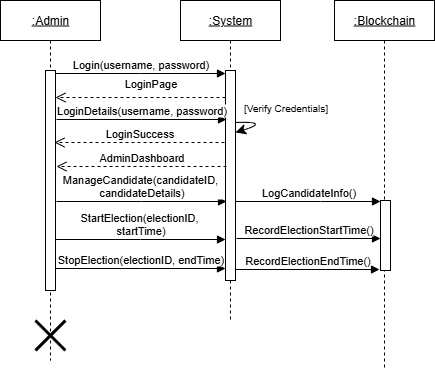

The diagram above was exported from draw.io. Its source (the exported page's mxGraphModel, read from the mxfile embedded in the PNG):
<mxGraphModel dx="1134" dy="546" grid="1" gridSize="10" guides="1" tooltips="1" connect="1" arrows="1" fold="1" page="1" pageScale="1" pageWidth="850" pageHeight="1100" math="0" shadow="0">
  <root>
    <mxCell id="0" />
    <mxCell id="1" parent="0" />
    <mxCell id="aM9ryv3xv72pqoxQDRHE-1" value="&lt;u&gt;:Admin&lt;/u&gt;" style="shape=umlLifeline;perimeter=lifelinePerimeter;whiteSpace=wrap;html=1;container=0;dropTarget=0;collapsible=0;recursiveResize=0;outlineConnect=0;portConstraint=eastwest;newEdgeStyle={&quot;edgeStyle&quot;:&quot;elbowEdgeStyle&quot;,&quot;elbow&quot;:&quot;vertical&quot;,&quot;curved&quot;:0,&quot;rounded&quot;:0};" parent="1" vertex="1">
      <mxGeometry x="40" y="40" width="100" height="360" as="geometry" />
    </mxCell>
    <mxCell id="aM9ryv3xv72pqoxQDRHE-2" value="" style="html=1;points=[];perimeter=orthogonalPerimeter;outlineConnect=0;targetShapes=umlLifeline;portConstraint=eastwest;newEdgeStyle={&quot;edgeStyle&quot;:&quot;elbowEdgeStyle&quot;,&quot;elbow&quot;:&quot;vertical&quot;,&quot;curved&quot;:0,&quot;rounded&quot;:0};" parent="aM9ryv3xv72pqoxQDRHE-1" vertex="1">
      <mxGeometry x="45" y="70" width="10" height="220" as="geometry" />
    </mxCell>
    <mxCell id="6mN2efpHynHi5hd4vbk3-30" value="" style="shape=umlDestroy;whiteSpace=wrap;html=1;strokeWidth=3;targetShapes=umlLifeline;" parent="aM9ryv3xv72pqoxQDRHE-1" vertex="1">
      <mxGeometry x="35" y="320" width="30" height="30" as="geometry" />
    </mxCell>
    <mxCell id="aM9ryv3xv72pqoxQDRHE-5" value="&lt;u&gt;:System&lt;/u&gt;" style="shape=umlLifeline;perimeter=lifelinePerimeter;whiteSpace=wrap;html=1;container=0;dropTarget=0;collapsible=0;recursiveResize=0;outlineConnect=0;portConstraint=eastwest;newEdgeStyle={&quot;edgeStyle&quot;:&quot;elbowEdgeStyle&quot;,&quot;elbow&quot;:&quot;vertical&quot;,&quot;curved&quot;:0,&quot;rounded&quot;:0};" parent="1" vertex="1">
      <mxGeometry x="220" y="40" width="100" height="320" as="geometry" />
    </mxCell>
    <mxCell id="aM9ryv3xv72pqoxQDRHE-6" value="" style="html=1;points=[];perimeter=orthogonalPerimeter;outlineConnect=0;targetShapes=umlLifeline;portConstraint=eastwest;newEdgeStyle={&quot;edgeStyle&quot;:&quot;elbowEdgeStyle&quot;,&quot;elbow&quot;:&quot;vertical&quot;,&quot;curved&quot;:0,&quot;rounded&quot;:0};" parent="aM9ryv3xv72pqoxQDRHE-5" vertex="1">
      <mxGeometry x="45" y="70" width="10" height="210" as="geometry" />
    </mxCell>
    <mxCell id="aM9ryv3xv72pqoxQDRHE-7" value="Login(username, password)" style="html=1;verticalAlign=bottom;endArrow=block;edgeStyle=elbowEdgeStyle;elbow=vertical;curved=0;rounded=0;" parent="1" edge="1">
      <mxGeometry relative="1" as="geometry">
        <mxPoint x="95" y="113" as="sourcePoint" />
        <Array as="points">
          <mxPoint x="180" y="113" />
        </Array>
        <mxPoint x="265" y="113" as="targetPoint" />
      </mxGeometry>
    </mxCell>
    <mxCell id="aM9ryv3xv72pqoxQDRHE-8" value="LoginPage" style="html=1;verticalAlign=bottom;endArrow=open;dashed=1;endSize=8;edgeStyle=elbowEdgeStyle;elbow=vertical;curved=0;rounded=0;" parent="1" edge="1">
      <mxGeometry x="-0.1176" y="-5" relative="1" as="geometry">
        <mxPoint x="95" y="137" as="targetPoint" />
        <Array as="points">
          <mxPoint x="190" y="137" />
        </Array>
        <mxPoint x="265" y="137" as="sourcePoint" />
        <mxPoint as="offset" />
      </mxGeometry>
    </mxCell>
    <mxCell id="6mN2efpHynHi5hd4vbk3-1" value="&lt;u&gt;:Blockchain&lt;/u&gt;" style="shape=umlLifeline;perimeter=lifelinePerimeter;whiteSpace=wrap;html=1;container=0;dropTarget=0;collapsible=0;recursiveResize=0;outlineConnect=0;portConstraint=eastwest;newEdgeStyle={&quot;edgeStyle&quot;:&quot;elbowEdgeStyle&quot;,&quot;elbow&quot;:&quot;vertical&quot;,&quot;curved&quot;:0,&quot;rounded&quot;:0};" parent="1" vertex="1">
      <mxGeometry x="374" y="40" width="100" height="370" as="geometry" />
    </mxCell>
    <mxCell id="6mN2efpHynHi5hd4vbk3-2" value="" style="html=1;points=[];perimeter=orthogonalPerimeter;outlineConnect=0;targetShapes=umlLifeline;portConstraint=eastwest;newEdgeStyle={&quot;edgeStyle&quot;:&quot;elbowEdgeStyle&quot;,&quot;elbow&quot;:&quot;vertical&quot;,&quot;curved&quot;:0,&quot;rounded&quot;:0};" parent="6mN2efpHynHi5hd4vbk3-1" vertex="1">
      <mxGeometry x="46" y="200" width="10" height="70" as="geometry" />
    </mxCell>
    <mxCell id="6mN2efpHynHi5hd4vbk3-9" value="LoginDetails(username, password)" style="html=1;verticalAlign=bottom;endArrow=block;edgeStyle=elbowEdgeStyle;elbow=vertical;curved=0;rounded=0;" parent="1" edge="1">
      <mxGeometry relative="1" as="geometry">
        <mxPoint x="96" y="159" as="sourcePoint" />
        <Array as="points">
          <mxPoint x="181" y="159" />
        </Array>
        <mxPoint x="266" y="159" as="targetPoint" />
        <mxPoint as="offset" />
      </mxGeometry>
    </mxCell>
    <mxCell id="6mN2efpHynHi5hd4vbk3-16" value="LoginSuccess" style="html=1;verticalAlign=bottom;endArrow=open;dashed=1;endSize=8;edgeStyle=elbowEdgeStyle;elbow=vertical;curved=0;rounded=0;" parent="1" edge="1">
      <mxGeometry relative="1" as="geometry">
        <mxPoint x="94" y="182" as="targetPoint" />
        <Array as="points">
          <mxPoint x="189" y="182" />
        </Array>
        <mxPoint x="264" y="182" as="sourcePoint" />
      </mxGeometry>
    </mxCell>
    <mxCell id="6mN2efpHynHi5hd4vbk3-22" value="AdminDashboard" style="html=1;verticalAlign=bottom;endArrow=open;dashed=1;endSize=8;edgeStyle=elbowEdgeStyle;elbow=horizontal;curved=0;rounded=0;" parent="1" edge="1">
      <mxGeometry relative="1" as="geometry">
        <mxPoint x="96" y="206" as="targetPoint" />
        <Array as="points">
          <mxPoint x="191" y="206" />
        </Array>
        <mxPoint x="266" y="206" as="sourcePoint" />
      </mxGeometry>
    </mxCell>
    <mxCell id="6mN2efpHynHi5hd4vbk3-26" value="ManageCandidate(candidateID,&amp;nbsp;&lt;div&gt;candidateDetails)&lt;/div&gt;" style="html=1;verticalAlign=bottom;endArrow=block;edgeStyle=elbowEdgeStyle;elbow=vertical;curved=0;rounded=0;" parent="1" edge="1">
      <mxGeometry relative="1" as="geometry">
        <mxPoint x="96" y="241" as="sourcePoint" />
        <Array as="points">
          <mxPoint x="181" y="241" />
        </Array>
        <mxPoint x="266" y="241" as="targetPoint" />
      </mxGeometry>
    </mxCell>
    <mxCell id="6mN2efpHynHi5hd4vbk3-35" value="" style="curved=1;endArrow=classic;html=1;rounded=0;fontSize=12;startSize=8;endSize=8;" parent="1" edge="1">
      <mxGeometry width="50" height="50" relative="1" as="geometry">
        <mxPoint x="276" y="162" as="sourcePoint" />
        <mxPoint x="275" y="172" as="targetPoint" />
        <Array as="points">
          <mxPoint x="310" y="161" />
        </Array>
      </mxGeometry>
    </mxCell>
    <mxCell id="6mN2efpHynHi5hd4vbk3-36" value="&lt;font style=&quot;font-size: 10px;&quot;&gt;[Verify Credentials]&lt;/font&gt;" style="text;html=1;align=center;verticalAlign=middle;resizable=0;points=[];autosize=1;strokeColor=none;fillColor=none;fontSize=16;" parent="1" vertex="1">
      <mxGeometry x="270" y="130" width="110" height="30" as="geometry" />
    </mxCell>
    <mxCell id="6mN2efpHynHi5hd4vbk3-37" value="LogCandidateInfo()" style="html=1;verticalAlign=bottom;endArrow=block;edgeStyle=elbowEdgeStyle;elbow=vertical;curved=0;rounded=0;" parent="1" edge="1">
      <mxGeometry relative="1" as="geometry">
        <mxPoint x="275" y="241" as="sourcePoint" />
        <Array as="points">
          <mxPoint x="360" y="241" />
        </Array>
        <mxPoint x="420" y="241" as="targetPoint" />
      </mxGeometry>
    </mxCell>
    <mxCell id="6mN2efpHynHi5hd4vbk3-43" value="StartElection(electionID,&amp;nbsp;&lt;div&gt;startTime)&lt;/div&gt;" style="html=1;verticalAlign=bottom;endArrow=block;edgeStyle=elbowEdgeStyle;elbow=vertical;curved=0;rounded=0;" parent="1" edge="1">
      <mxGeometry relative="1" as="geometry">
        <mxPoint x="95" y="279" as="sourcePoint" />
        <Array as="points">
          <mxPoint x="180" y="279" />
        </Array>
        <mxPoint x="265" y="279" as="targetPoint" />
      </mxGeometry>
    </mxCell>
    <mxCell id="6mN2efpHynHi5hd4vbk3-44" value="RecordElectionStartTime()" style="html=1;verticalAlign=bottom;endArrow=block;edgeStyle=elbowEdgeStyle;elbow=vertical;curved=0;rounded=0;" parent="1" edge="1">
      <mxGeometry relative="1" as="geometry">
        <mxPoint x="276" y="278" as="sourcePoint" />
        <Array as="points">
          <mxPoint x="366" y="278" />
        </Array>
        <mxPoint x="420" y="278" as="targetPoint" />
      </mxGeometry>
    </mxCell>
    <mxCell id="6mN2efpHynHi5hd4vbk3-45" value="StopElection(electionID, endTime)" style="html=1;verticalAlign=bottom;endArrow=block;edgeStyle=elbowEdgeStyle;elbow=vertical;curved=0;rounded=0;" parent="1" edge="1">
      <mxGeometry relative="1" as="geometry">
        <mxPoint x="95" y="308" as="sourcePoint" />
        <Array as="points">
          <mxPoint x="180" y="308" />
        </Array>
        <mxPoint x="265" y="308" as="targetPoint" />
      </mxGeometry>
    </mxCell>
    <mxCell id="6mN2efpHynHi5hd4vbk3-46" value="RecordElectionEndTime()" style="html=1;verticalAlign=bottom;endArrow=block;edgeStyle=elbowEdgeStyle;elbow=vertical;curved=0;rounded=0;" parent="1" edge="1">
      <mxGeometry relative="1" as="geometry">
        <mxPoint x="275" y="309" as="sourcePoint" />
        <Array as="points">
          <mxPoint x="365" y="309" />
        </Array>
        <mxPoint x="419" y="309" as="targetPoint" />
      </mxGeometry>
    </mxCell>
  </root>
</mxGraphModel>